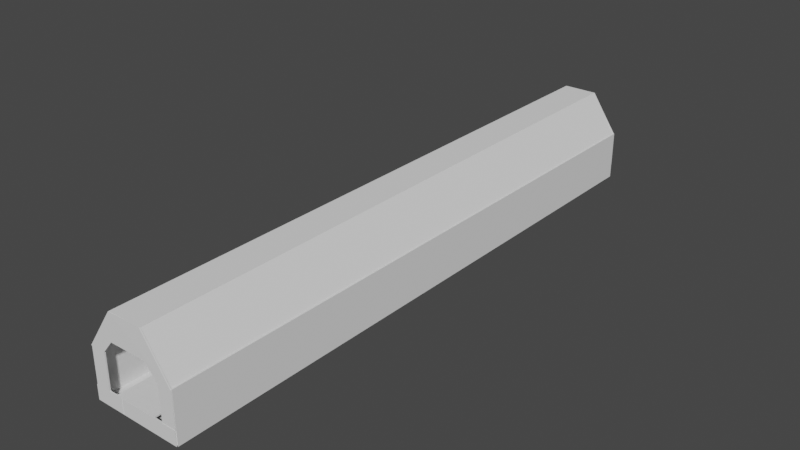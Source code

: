 # Source: SewerRevamped.blend  (saved by Blender 3.1.7; exported with 4.5.12 LTS)
import bpy
from mathutils import Matrix  # noqa: F401  (used for matrix-valued properties, if any)

bpy.ops.wm.read_factory_settings(use_empty=True)
scene = bpy.context.scene
scene.name = 'Scene'

# ---- collections
col_collection = bpy.data.collections.new('Collection'); scene.collection.children.link(col_collection)

# ---- world
world_world = bpy.data.worlds.new('World'); scene.world = world_world
world_world.use_nodes = True; world_world.node_tree.nodes.clear()
_N = world_world.node_tree.nodes; _L = world_world.node_tree.links
n0 = _N.new('ShaderNodeOutputWorld'); n0.name = 'World Output'; n0.location = (300, 300)
n1 = _N.new('ShaderNodeBackground'); n1.name = 'Background'; n1.location = (10, 300)
n1.inputs[0].default_value = (0.05088, 0.05088, 0.05088, 1.0)
_L.new(n1.outputs[0], n0.inputs[0])
n0.is_active_output = True
world_world.color = (0.05088, 0.05088, 0.05088)
world_world.use_sun_shadow = False
world_world.sun_shadow_jitter_overblur = 0.0

# ---- meshes
me_cube_001 = bpy.data.meshes.new('Cube.001')
me_cube_001.from_pydata([(-4.009, -3.658, -0.04042), (-4.009, -3.658, 0.04042), (-4.009, 3.658, -0.04042), (-4.009, 3.658, 0.04042), (4.009, -3.658, -0.04042), (4.009, -3.658, 0.04042), (4.009, 3.658, -0.04042), (4.009, 3.658, 0.04042)], [], [(0, 1, 3, 2), (2, 3, 7, 6), (6, 7, 5, 4), (4, 5, 1, 0), (2, 6, 4, 0), (7, 3, 1, 5)])
_uv = me_cube_001.uv_layers.new(name='UVMap')
_uv.uv.foreach_set('vector', [0.375, 0.0, 0.625, 0.0, 0.625, 0.25, 0.375, 0.25, 0.375, 0.25, 0.625, 0.25, 0.625, 0.5, 0.375, 0.5, 0.375, 0.5, 0.625, 0.5, 0.625, 0.75, 0.375, 0.75, 0.375, 0.75, 0.625, 0.75, 0.625, 1.0, 0.375, 1.0, 0.125, 0.5, 0.375, 0.5, 0.375, 0.75, 0.125, 0.75, 0.625, 0.5, 0.875, 0.5, 0.875, 0.75, 0.625, 0.75])
me_cube_001.use_remesh_fix_poles = True
me_cube_001.use_remesh_preserve_attributes = False
me_cube_001.update()
me_cube_002 = bpy.data.meshes.new('Cube.002')
me_cube_002.from_pydata([(-4.009, -3.658, -0.04042), (-4.009, -3.658, 0.04042), (-4.009, 3.658, -0.04042), (-4.009, 3.658, 0.04042), (4.009, -3.658, -0.04042), (4.009, -3.658, 0.04042), (4.009, 3.658, -0.04042), (4.009, 3.658, 0.04042)], [], [(0, 1, 3, 2), (2, 3, 7, 6), (6, 7, 5, 4), (4, 5, 1, 0), (2, 6, 4, 0), (7, 3, 1, 5)])
_uv = me_cube_002.uv_layers.new(name='UVMap')
_uv.uv.foreach_set('vector', [0.375, 0.0, 0.625, 0.0, 0.625, 0.25, 0.375, 0.25, 0.375, 0.25, 0.625, 0.25, 0.625, 0.5, 0.375, 0.5, 0.375, 0.5, 0.625, 0.5, 0.625, 0.75, 0.375, 0.75, 0.375, 0.75, 0.625, 0.75, 0.625, 1.0, 0.375, 1.0, 0.125, 0.5, 0.375, 0.5, 0.375, 0.75, 0.125, 0.75, 0.625, 0.5, 0.875, 0.5, 0.875, 0.75, 0.625, 0.75])
me_cube_002.use_remesh_fix_poles = True
me_cube_002.use_remesh_preserve_attributes = False
me_cube_002.update()
me_cube_004 = bpy.data.meshes.new('Cube.004')
me_cube_004.from_pydata([(-4.009, -3.658, -0.04042), (-4.009, -3.658, 0.04042), (-4.009, 3.658, -0.04042), (-4.009, 3.658, 0.04042), (4.009, -3.658, -0.04042), (4.009, -3.658, 0.04042), (4.009, 3.658, -0.04042), (4.009, 3.658, 0.04042)], [], [(0, 1, 3, 2), (2, 3, 7, 6), (6, 7, 5, 4), (4, 5, 1, 0), (2, 6, 4, 0), (7, 3, 1, 5)])
_uv = me_cube_004.uv_layers.new(name='UVMap')
_uv.uv.foreach_set('vector', [0.375, 0.0, 0.625, 0.0, 0.625, 0.25, 0.375, 0.25, 0.375, 0.25, 0.625, 0.25, 0.625, 0.5, 0.375, 0.5, 0.375, 0.5, 0.625, 0.5, 0.625, 0.75, 0.375, 0.75, 0.375, 0.75, 0.625, 0.75, 0.625, 1.0, 0.375, 1.0, 0.125, 0.5, 0.375, 0.5, 0.375, 0.75, 0.125, 0.75, 0.625, 0.5, 0.875, 0.5, 0.875, 0.75, 0.625, 0.75])
me_cube_004.use_remesh_fix_poles = True
me_cube_004.use_remesh_preserve_attributes = False
me_cube_004.update()
me_cube_005 = bpy.data.meshes.new('Cube.005')
me_cube_005.from_pydata([(-4.009, -3.658, -0.04042), (-4.009, -3.658, 0.04042), (-4.009, 3.658, -0.04042), (-4.009, 3.658, 0.04042), (4.009, -3.658, -0.04042), (4.009, -3.658, 0.04042), (4.009, 3.658, -0.04042), (4.009, 3.658, 0.04042)], [], [(0, 1, 3, 2), (2, 3, 7, 6), (6, 7, 5, 4), (4, 5, 1, 0), (2, 6, 4, 0), (7, 3, 1, 5)])
_uv = me_cube_005.uv_layers.new(name='UVMap')
_uv.uv.foreach_set('vector', [0.375, 0.0, 0.625, 0.0, 0.625, 0.25, 0.375, 0.25, 0.375, 0.25, 0.625, 0.25, 0.625, 0.5, 0.375, 0.5, 0.375, 0.5, 0.625, 0.5, 0.625, 0.75, 0.375, 0.75, 0.375, 0.75, 0.625, 0.75, 0.625, 1.0, 0.375, 1.0, 0.125, 0.5, 0.375, 0.5, 0.375, 0.75, 0.125, 0.75, 0.625, 0.5, 0.875, 0.5, 0.875, 0.75, 0.625, 0.75])
me_cube_005.use_remesh_fix_poles = True
me_cube_005.use_remesh_preserve_attributes = False
me_cube_005.update()
me_cube_006 = bpy.data.meshes.new('Cube.006')
me_cube_006.from_pydata([(-4.009, -3.658, -0.04042), (-4.009, -3.658, 0.04042), (-4.009, 3.658, -0.04042), (-4.009, 3.658, 0.04042), (4.009, -3.658, -0.04042), (4.009, -3.658, 0.04042), (4.009, 3.658, -0.04042), (4.009, 3.658, 0.04042)], [], [(0, 1, 3, 2), (2, 3, 7, 6), (6, 7, 5, 4), (4, 5, 1, 0), (2, 6, 4, 0), (7, 3, 1, 5)])
_uv = me_cube_006.uv_layers.new(name='UVMap')
_uv.uv.foreach_set('vector', [0.375, 0.0, 0.625, 0.0, 0.625, 0.25, 0.375, 0.25, 0.375, 0.25, 0.625, 0.25, 0.625, 0.5, 0.375, 0.5, 0.375, 0.5, 0.625, 0.5, 0.625, 0.75, 0.375, 0.75, 0.375, 0.75, 0.625, 0.75, 0.625, 1.0, 0.375, 1.0, 0.125, 0.5, 0.375, 0.5, 0.375, 0.75, 0.125, 0.75, 0.625, 0.5, 0.875, 0.5, 0.875, 0.75, 0.625, 0.75])
me_cube_006.use_remesh_fix_poles = True
me_cube_006.use_remesh_preserve_attributes = False
me_cube_006.update()
me_cube_007 = bpy.data.meshes.new('Cube.007')
me_cube_007.from_pydata([(-4.009, -3.658, -0.04042), (-4.009, -3.658, 0.04042), (-4.009, 3.658, -0.04042), (-4.009, 3.658, 0.04042), (4.009, -3.658, -0.04042), (4.009, -3.658, 0.04042), (4.009, 3.658, -0.04042), (4.009, 3.658, 0.04042)], [], [(0, 1, 3, 2), (2, 3, 7, 6), (6, 7, 5, 4), (4, 5, 1, 0), (2, 6, 4, 0), (7, 3, 1, 5)])
_uv = me_cube_007.uv_layers.new(name='UVMap')
_uv.uv.foreach_set('vector', [0.375, 0.0, 0.625, 0.0, 0.625, 0.25, 0.375, 0.25, 0.375, 0.25, 0.625, 0.25, 0.625, 0.5, 0.375, 0.5, 0.375, 0.5, 0.625, 0.5, 0.625, 0.75, 0.375, 0.75, 0.375, 0.75, 0.625, 0.75, 0.625, 1.0, 0.375, 1.0, 0.125, 0.5, 0.375, 0.5, 0.375, 0.75, 0.125, 0.75, 0.625, 0.5, 0.875, 0.5, 0.875, 0.75, 0.625, 0.75])
me_cube_007.use_remesh_fix_poles = True
me_cube_007.use_remesh_preserve_attributes = False
me_cube_007.update()
me_cube_008 = bpy.data.meshes.new('Cube.008')
me_cube_008.from_pydata([(-4.009, -3.658, -0.04042), (-4.009, -3.658, 0.04042), (-4.009, 3.658, -0.04042), (-4.009, 3.658, 0.04042), (4.009, -3.658, -0.04042), (4.009, -3.658, 0.04042), (4.009, 3.658, -0.04042), (4.009, 3.658, 0.04042)], [], [(0, 1, 3, 2), (2, 3, 7, 6), (6, 7, 5, 4), (4, 5, 1, 0), (2, 6, 4, 0), (7, 3, 1, 5)])
_uv = me_cube_008.uv_layers.new(name='UVMap')
_uv.uv.foreach_set('vector', [0.375, 0.0, 0.625, 0.0, 0.625, 0.25, 0.375, 0.25, 0.375, 0.25, 0.625, 0.25, 0.625, 0.5, 0.375, 0.5, 0.375, 0.5, 0.625, 0.5, 0.625, 0.75, 0.375, 0.75, 0.375, 0.75, 0.625, 0.75, 0.625, 1.0, 0.375, 1.0, 0.125, 0.5, 0.375, 0.5, 0.375, 0.75, 0.125, 0.75, 0.625, 0.5, 0.875, 0.5, 0.875, 0.75, 0.625, 0.75])
me_cube_008.use_remesh_fix_poles = True
me_cube_008.use_remesh_preserve_attributes = False
me_cube_008.update()
me_cube_009 = bpy.data.meshes.new('Cube.009')
me_cube_009.from_pydata([(-4.009, -3.658, -0.04042), (-4.009, -3.658, 0.04042), (-4.009, 3.658, -0.04042), (-4.009, 3.658, 0.04042), (4.009, -3.658, -0.04042), (4.009, -3.658, 0.04042), (4.009, 3.658, -0.04042), (4.009, 3.658, 0.04042)], [], [(0, 1, 3, 2), (2, 3, 7, 6), (6, 7, 5, 4), (4, 5, 1, 0), (2, 6, 4, 0), (7, 3, 1, 5)])
_uv = me_cube_009.uv_layers.new(name='UVMap')
_uv.uv.foreach_set('vector', [0.375, 0.0, 0.625, 0.0, 0.625, 0.25, 0.375, 0.25, 0.375, 0.25, 0.625, 0.25, 0.625, 0.5, 0.375, 0.5, 0.375, 0.5, 0.625, 0.5, 0.625, 0.75, 0.375, 0.75, 0.375, 0.75, 0.625, 0.75, 0.625, 1.0, 0.375, 1.0, 0.125, 0.5, 0.375, 0.5, 0.375, 0.75, 0.125, 0.75, 0.625, 0.5, 0.875, 0.5, 0.875, 0.75, 0.625, 0.75])
me_cube_009.use_remesh_fix_poles = True
me_cube_009.use_remesh_preserve_attributes = False
me_cube_009.update()
me_cube_010 = bpy.data.meshes.new('Cube.010')
me_cube_010.from_pydata([(-4.009, -3.658, -0.04042), (-4.009, -3.658, 0.04042), (-4.009, 3.658, -0.04042), (-4.009, 3.658, 0.04042), (4.009, -3.658, -0.04042), (4.009, -3.658, 0.04042), (4.009, 3.658, -0.04042), (4.009, 3.658, 0.04042)], [], [(0, 1, 3, 2), (2, 3, 7, 6), (6, 7, 5, 4), (4, 5, 1, 0), (2, 6, 4, 0), (7, 3, 1, 5)])
_uv = me_cube_010.uv_layers.new(name='UVMap')
_uv.uv.foreach_set('vector', [0.375, 0.0, 0.625, 0.0, 0.625, 0.25, 0.375, 0.25, 0.375, 0.25, 0.625, 0.25, 0.625, 0.5, 0.375, 0.5, 0.375, 0.5, 0.625, 0.5, 0.625, 0.75, 0.375, 0.75, 0.375, 0.75, 0.625, 0.75, 0.625, 1.0, 0.375, 1.0, 0.125, 0.5, 0.375, 0.5, 0.375, 0.75, 0.125, 0.75, 0.625, 0.5, 0.875, 0.5, 0.875, 0.75, 0.625, 0.75])
me_cube_010.use_remesh_fix_poles = True
me_cube_010.use_remesh_preserve_attributes = False
me_cube_010.update()
me_cube_011 = bpy.data.meshes.new('Cube.011')
me_cube_011.from_pydata([(-4.009, -3.658, -0.04042), (-4.009, -3.658, 0.04042), (-4.009, 3.658, -0.04042), (-4.009, 3.658, 0.04042), (4.009, -3.658, -0.04042), (4.009, -3.658, 0.04042), (4.009, 3.658, -0.04042), (4.009, 3.658, 0.04042)], [], [(0, 1, 3, 2), (2, 3, 7, 6), (6, 7, 5, 4), (4, 5, 1, 0), (2, 6, 4, 0), (7, 3, 1, 5)])
_uv = me_cube_011.uv_layers.new(name='UVMap')
_uv.uv.foreach_set('vector', [0.375, 0.0, 0.625, 0.0, 0.625, 0.25, 0.375, 0.25, 0.375, 0.25, 0.625, 0.25, 0.625, 0.5, 0.375, 0.5, 0.375, 0.5, 0.625, 0.5, 0.625, 0.75, 0.375, 0.75, 0.375, 0.75, 0.625, 0.75, 0.625, 1.0, 0.375, 1.0, 0.125, 0.5, 0.375, 0.5, 0.375, 0.75, 0.125, 0.75, 0.625, 0.5, 0.875, 0.5, 0.875, 0.75, 0.625, 0.75])
me_cube_011.use_remesh_fix_poles = True
me_cube_011.use_remesh_preserve_attributes = False
me_cube_011.update()
me_cube_012 = bpy.data.meshes.new('Cube.012')
me_cube_012.from_pydata([(-4.009, -3.658, -0.04042), (-4.009, -3.658, 0.04042), (-4.009, 3.658, -0.04042), (-4.009, 3.658, 0.04042), (4.009, -3.658, -0.04042), (4.009, -3.658, 0.04042), (4.009, 3.658, -0.04042), (4.009, 3.658, 0.04042)], [], [(0, 1, 3, 2), (2, 3, 7, 6), (6, 7, 5, 4), (4, 5, 1, 0), (2, 6, 4, 0), (7, 3, 1, 5)])
_uv = me_cube_012.uv_layers.new(name='UVMap')
_uv.uv.foreach_set('vector', [0.375, 0.0, 0.625, 0.0, 0.625, 0.25, 0.375, 0.25, 0.375, 0.25, 0.625, 0.25, 0.625, 0.5, 0.375, 0.5, 0.375, 0.5, 0.625, 0.5, 0.625, 0.75, 0.375, 0.75, 0.375, 0.75, 0.625, 0.75, 0.625, 1.0, 0.375, 1.0, 0.125, 0.5, 0.375, 0.5, 0.375, 0.75, 0.125, 0.75, 0.625, 0.5, 0.875, 0.5, 0.875, 0.75, 0.625, 0.75])
me_cube_012.use_remesh_fix_poles = True
me_cube_012.use_remesh_preserve_attributes = False
me_cube_012.update()
me_cube_013 = bpy.data.meshes.new('Cube.013')
me_cube_013.from_pydata([(-4.009, -3.658, -0.04042), (-4.009, -3.658, 0.04042), (-4.009, 3.658, -0.04042), (-4.009, 3.658, 0.04042), (4.009, -3.658, -0.04042), (4.009, -3.658, 0.04042), (4.009, 3.658, -0.04042), (4.009, 3.658, 0.04042)], [], [(0, 1, 3, 2), (2, 3, 7, 6), (6, 7, 5, 4), (4, 5, 1, 0), (2, 6, 4, 0), (7, 3, 1, 5)])
_uv = me_cube_013.uv_layers.new(name='UVMap')
_uv.uv.foreach_set('vector', [0.375, 0.0, 0.625, 0.0, 0.625, 0.25, 0.375, 0.25, 0.375, 0.25, 0.625, 0.25, 0.625, 0.5, 0.375, 0.5, 0.375, 0.5, 0.625, 0.5, 0.625, 0.75, 0.375, 0.75, 0.375, 0.75, 0.625, 0.75, 0.625, 1.0, 0.375, 1.0, 0.125, 0.5, 0.375, 0.5, 0.375, 0.75, 0.125, 0.75, 0.625, 0.5, 0.875, 0.5, 0.875, 0.75, 0.625, 0.75])
me_cube_013.use_remesh_fix_poles = True
me_cube_013.use_remesh_preserve_attributes = False
me_cube_013.update()
me_cube_014 = bpy.data.meshes.new('Cube.014')
me_cube_014.from_pydata([(-4.009, -3.658, -0.04042), (-4.009, -3.658, 0.04042), (-4.009, 3.658, -0.04042), (-4.009, 3.658, 0.04042), (4.009, -3.658, -0.04042), (4.009, -3.658, 0.04042), (4.009, 3.658, -0.04042), (4.009, 3.658, 0.04042)], [], [(0, 1, 3, 2), (2, 3, 7, 6), (6, 7, 5, 4), (4, 5, 1, 0), (2, 6, 4, 0), (7, 3, 1, 5)])
_uv = me_cube_014.uv_layers.new(name='UVMap')
_uv.uv.foreach_set('vector', [0.375, 0.0, 0.625, 0.0, 0.625, 0.25, 0.375, 0.25, 0.375, 0.25, 0.625, 0.25, 0.625, 0.5, 0.375, 0.5, 0.375, 0.5, 0.625, 0.5, 0.625, 0.75, 0.375, 0.75, 0.375, 0.75, 0.625, 0.75, 0.625, 1.0, 0.375, 1.0, 0.125, 0.5, 0.375, 0.5, 0.375, 0.75, 0.125, 0.75, 0.625, 0.5, 0.875, 0.5, 0.875, 0.75, 0.625, 0.75])
me_cube_014.use_remesh_fix_poles = True
me_cube_014.use_remesh_preserve_attributes = False
me_cube_014.update()
me_cube_015 = bpy.data.meshes.new('Cube.015')
me_cube_015.from_pydata([(-4.009, -3.658, -0.04042), (-4.009, -3.658, 0.04042), (-4.009, 3.658, -0.04042), (-4.009, 3.658, 0.04042), (4.009, -3.658, -0.04042), (4.009, -3.658, 0.04042), (4.009, 3.658, -0.04042), (4.009, 3.658, 0.04042)], [], [(0, 1, 3, 2), (2, 3, 7, 6), (6, 7, 5, 4), (4, 5, 1, 0), (2, 6, 4, 0), (7, 3, 1, 5)])
_uv = me_cube_015.uv_layers.new(name='UVMap')
_uv.uv.foreach_set('vector', [0.375, 0.0, 0.625, 0.0, 0.625, 0.25, 0.375, 0.25, 0.375, 0.25, 0.625, 0.25, 0.625, 0.5, 0.375, 0.5, 0.375, 0.5, 0.625, 0.5, 0.625, 0.75, 0.375, 0.75, 0.375, 0.75, 0.625, 0.75, 0.625, 1.0, 0.375, 1.0, 0.125, 0.5, 0.375, 0.5, 0.375, 0.75, 0.125, 0.75, 0.625, 0.5, 0.875, 0.5, 0.875, 0.75, 0.625, 0.75])
me_cube_015.use_remesh_fix_poles = True
me_cube_015.use_remesh_preserve_attributes = False
me_cube_015.update()
me_cube_016 = bpy.data.meshes.new('Cube.016')
me_cube_016.from_pydata([(-4.009, -3.658, -0.04042), (-4.009, -3.658, 0.04042), (-4.009, 3.658, -0.04042), (-4.009, 3.658, 0.04042), (4.009, -3.658, -0.04042), (4.009, -3.658, 0.04042), (4.009, 3.658, -0.04042), (4.009, 3.658, 0.04042)], [], [(0, 1, 3, 2), (2, 3, 7, 6), (6, 7, 5, 4), (4, 5, 1, 0), (2, 6, 4, 0), (7, 3, 1, 5)])
_uv = me_cube_016.uv_layers.new(name='UVMap')
_uv.uv.foreach_set('vector', [0.375, 0.0, 0.625, 0.0, 0.625, 0.25, 0.375, 0.25, 0.375, 0.25, 0.625, 0.25, 0.625, 0.5, 0.375, 0.5, 0.375, 0.5, 0.625, 0.5, 0.625, 0.75, 0.375, 0.75, 0.375, 0.75, 0.625, 0.75, 0.625, 1.0, 0.375, 1.0, 0.125, 0.5, 0.375, 0.5, 0.375, 0.75, 0.125, 0.75, 0.625, 0.5, 0.875, 0.5, 0.875, 0.75, 0.625, 0.75])
me_cube_016.use_remesh_fix_poles = True
me_cube_016.use_remesh_preserve_attributes = False
me_cube_016.update()
me_cube_017 = bpy.data.meshes.new('Cube.017')
me_cube_017.from_pydata([(-18.2, -1.4, -0.04819), (-18.2, -1.4, 0.03264), (-18.12, 1.406, -0.03665), (-18.12, 1.406, 0.04419), (4.009, -3.658, -0.04042), (4.009, -3.658, 0.04042), (4.009, 3.658, -0.04042), (4.009, 3.658, 0.04042), (-3.235, 1.528, 0.0394), (-3.235, 1.523, -0.04144), (-3.337, -1.454, -0.04041), (-3.337, -1.446, 0.04042), (4.009, 2.407, 0.04038), (4.009, 2.406, -0.04042), (4.009, -2.509, -0.04042), (4.009, -2.501, 0.04042)], [], [(0, 1, 3, 2), (2, 3, 7, 6), (6, 7, 12, 13), (4, 5, 1, 0), (2, 6, 13, 9, 10, 14, 4, 0), (7, 3, 1, 5, 15, 11, 8, 12), (9, 8, 11, 10), (10, 11, 15, 14), (13, 12, 8, 9), (14, 15, 5, 4)])
_uv = me_cube_017.uv_layers.new(name='UVMap')
_uv.uv.foreach_set('vector', [0.375, 0.0, 0.625, 0.0, 0.625, 0.25, 0.375, 0.25, 0.375, 0.25, 0.625, 0.25, 0.625, 0.5, 0.375, 0.5, 0.375, 0.5, 0.625, 0.5, 0.625, 0.5433, 0.375, 0.5428, 0.375, 0.75, 0.625, 0.75, 0.625, 1.0, 0.375, 1.0, 0.125, 0.5, 0.375, 0.5, 0.375, 0.5428, 0.375, 0.573, 0.375, 0.6608, 0.375, 0.7107, 0.375, 0.75, 0.125, 0.75, 0.625, 0.5, 0.875, 0.5, 0.875, 0.75, 0.625, 0.75, 0.625, 0.7105, 0.625, 0.6605, 0.625, 0.5728, 0.625, 0.5433, 0.375, 0.573, 0.625, 0.5728, 0.625, 0.6605, 0.375, 0.6608, 0.375, 0.6608, 0.625, 0.6605, 0.625, 0.7105, 0.375, 0.7107, 0.375, 0.5428, 0.625, 0.5433, 0.625, 0.5728, 0.375, 0.573, 0.375, 0.7107, 0.625, 0.7105, 0.625, 0.75, 0.375, 0.75])
me_cube_017.use_remesh_fix_poles = True
me_cube_017.use_remesh_preserve_attributes = False
me_cube_017.update()
me_cube_018 = bpy.data.meshes.new('Cube.018')
me_cube_018.from_pydata([(-18.2, -1.4, -0.04819), (-18.2, -1.4, 0.03264), (-18.12, 1.406, -0.03665), (-18.12, 1.406, 0.04419), (4.009, -3.658, -0.04042), (4.009, -3.658, 0.04042), (4.009, 3.658, -0.04042), (4.009, 3.658, 0.04042), (-3.235, 1.528, 0.0394), (-3.235, 1.523, -0.04144), (-3.337, -1.454, -0.04041), (-3.337, -1.446, 0.04042), (4.009, 2.407, 0.04038), (4.009, 2.406, -0.04042), (4.009, -2.509, -0.04042), (4.009, -2.501, 0.04042)], [], [(0, 1, 3, 2), (2, 3, 7, 6), (6, 7, 12, 13), (4, 5, 1, 0), (2, 6, 13, 9, 10, 14, 4, 0), (7, 3, 1, 5, 15, 11, 8, 12), (9, 8, 11, 10), (10, 11, 15, 14), (13, 12, 8, 9), (14, 15, 5, 4)])
_uv = me_cube_018.uv_layers.new(name='UVMap')
_uv.uv.foreach_set('vector', [0.375, 0.0, 0.625, 0.0, 0.625, 0.25, 0.375, 0.25, 0.375, 0.25, 0.625, 0.25, 0.625, 0.5, 0.375, 0.5, 0.375, 0.5, 0.625, 0.5, 0.625, 0.5433, 0.375, 0.5428, 0.375, 0.75, 0.625, 0.75, 0.625, 1.0, 0.375, 1.0, 0.125, 0.5, 0.375, 0.5, 0.375, 0.5428, 0.375, 0.573, 0.375, 0.6608, 0.375, 0.7107, 0.375, 0.75, 0.125, 0.75, 0.625, 0.5, 0.875, 0.5, 0.875, 0.75, 0.625, 0.75, 0.625, 0.7105, 0.625, 0.6605, 0.625, 0.5728, 0.625, 0.5433, 0.375, 0.573, 0.625, 0.5728, 0.625, 0.6605, 0.375, 0.6608, 0.375, 0.6608, 0.625, 0.6605, 0.625, 0.7105, 0.375, 0.7107, 0.375, 0.5428, 0.625, 0.5433, 0.625, 0.5728, 0.375, 0.573, 0.375, 0.7107, 0.625, 0.7105, 0.625, 0.75, 0.375, 0.75])
me_cube_018.use_remesh_fix_poles = True
me_cube_018.use_remesh_preserve_attributes = False
me_cube_018.update()

# ---- objects
ob_cube = bpy.data.objects.new('Cube', me_cube_001)
ob_cube_001 = bpy.data.objects.new('Cube.001', me_cube_002)
ob_cube_003 = bpy.data.objects.new('Cube.003', me_cube_004)
ob_cube_004 = bpy.data.objects.new('Cube.004', me_cube_005)
ob_cube_005 = bpy.data.objects.new('Cube.005', me_cube_006)
ob_cube_006 = bpy.data.objects.new('Cube.006', me_cube_007)
ob_cube_002 = bpy.data.objects.new('Cube.002', me_cube_008)
ob_cube_007 = bpy.data.objects.new('Cube.007', me_cube_009)
ob_cube_008 = bpy.data.objects.new('Cube.008', me_cube_010)
ob_cube_009 = bpy.data.objects.new('Cube.009', me_cube_011)
ob_cube_010 = bpy.data.objects.new('Cube.010', me_cube_012)
ob_cube_011 = bpy.data.objects.new('Cube.011', me_cube_013)
ob_cube_012 = bpy.data.objects.new('Cube.012', me_cube_014)
ob_cube_013 = bpy.data.objects.new('Cube.013', me_cube_015)
ob_cube_014 = bpy.data.objects.new('Cube.014', me_cube_016)
ob_cube_015 = bpy.data.objects.new('Cube.015', me_cube_017)
ob_cube_016 = bpy.data.objects.new('Cube.016', me_cube_018)

# ---- transforms, parenting, visibility, modifiers, constraints
ob_cube.location = (3.023, 20.43, 0.04042)
ob_cube.scale = (0.7597, 5.581, 1.0)
ob_cube_001.location = (0.02922, 20.43, 1.688)
ob_cube_001.rotation_euler = (0.0, -1.57, 0.0)
ob_cube_001.scale = (0.4163, 5.581, 1.0)
ob_cube_003.location = (1.968, 20.34, 0.5008)
ob_cube_003.rotation_euler = (0.0, -1.57, 0.0)
ob_cube_003.scale = (0.1172, 5.581, 1.0)
ob_cube_004.location = (4.049, 20.4, 0.4843)
ob_cube_004.rotation_euler = (0.0, -1.57, 0.0)
ob_cube_004.scale = (0.1172, 5.581, 1.0)
ob_cube_005.location = (2.996, 20.39, 0.9456)
ob_cube_005.scale = (0.3599, 5.581, 1.0)
ob_cube_006.location = (3.013, -0.01238, 0.5008)
ob_cube_006.rotation_euler = (0.0, -1.57, -1.567)
ob_cube_006.scale = (-0.1213, -0.8247, -1.092)
ob_cube_002.location = (6.029, 20.43, 1.675)
ob_cube_002.rotation_euler = (0.0, -1.57, 0.0)
ob_cube_002.scale = (0.418, 5.581, 1.0)
ob_cube_007.location = (3.015, 40.83, 0.501)
ob_cube_007.rotation_euler = (0.0, -1.57, -1.567)
ob_cube_007.scale = (-0.1213, -0.8247, -1.092)
ob_cube_008.location = (0.5414, -0.02186, 2.166)
ob_cube_008.rotation_euler = (1.574, 0.0008353, -3.14)
ob_cube_008.scale = (-0.1213, -0.3217, -1.092)
ob_cube_009.location = (5.574, 0.01897, 2.166)
ob_cube_009.rotation_euler = (1.574, 0.0008353, -3.14)
ob_cube_009.scale = (-0.1213, -0.3217, -1.092)
ob_cube_010.location = (0.5006, 40.84, 2.166)
ob_cube_010.rotation_euler = (1.574, 0.0008353, -3.14)
ob_cube_010.scale = (-0.1213, -0.3217, -1.092)
ob_cube_011.location = (5.574, 40.84, 2.166)
ob_cube_011.rotation_euler = (1.574, 0.0008353, -3.14)
ob_cube_011.scale = (-0.1213, -0.3217, -1.092)
ob_cube_012.location = (0.9686, 20.45, 4.622)
ob_cube_012.rotation_euler = (0.0, -0.9755, 0.0)
ob_cube_012.scale = (0.4163, 5.581, 1.0)
ob_cube_013.location = (5.073, 20.47, 4.628)
ob_cube_013.rotation_euler = (0.0, -0.9755, 3.141)
ob_cube_013.scale = (0.4163, 5.581, 1.0)
ob_cube_014.location = (3.007, 20.39, 5.997)
ob_cube_014.scale = (0.2891, 5.581, 1.0)
ob_cube_015.location = (3.013, -0.01238, 3.833)
ob_cube_015.rotation_euler = (0.0, -1.57, -1.567)
ob_cube_015.scale = (-0.1213, -0.8247, -1.092)
ob_cube_016.location = (3.013, 40.83, 3.824)
ob_cube_016.rotation_euler = (0.0, -1.57, -1.567)
ob_cube_016.scale = (-0.1213, -0.8247, -1.092)

# ---- collection membership
col_collection.objects.link(ob_cube)
col_collection.objects.link(ob_cube_001)
col_collection.objects.link(ob_cube_003)
col_collection.objects.link(ob_cube_004)
col_collection.objects.link(ob_cube_005)
col_collection.objects.link(ob_cube_006)
col_collection.objects.link(ob_cube_002)
col_collection.objects.link(ob_cube_007)
col_collection.objects.link(ob_cube_008)
col_collection.objects.link(ob_cube_009)
col_collection.objects.link(ob_cube_010)
col_collection.objects.link(ob_cube_011)
col_collection.objects.link(ob_cube_012)
col_collection.objects.link(ob_cube_013)
col_collection.objects.link(ob_cube_014)
col_collection.objects.link(ob_cube_015)
col_collection.objects.link(ob_cube_016)

# ---- scene / render settings (as saved in the file)
scene.frame_start = 1; scene.frame_end = 250; scene.frame_set(1)
scene.render.engine = 'BLENDER_EEVEE_NEXT'
scene.cycles.sampling_pattern = 'TABULATED_SOBOL'
scene.cycles.use_light_tree = False
scene.view_settings.view_transform = 'Filmic'
bpy.context.view_layer.update()

# ---- added for rendering (the .blend has no active camera and no usable light): camera, sun
cam_auto = bpy.data.cameras.new('AutoCamera')
cam_auto.lens = 50.0
cam_auto.sensor_width = 36.0
cam_auto.clip_end = 1000.0
ob_auto_camera = bpy.data.objects.new('AutoCamera', cam_auto)
scene.collection.objects.link(ob_auto_camera)
ob_auto_camera.location = (41.7551, -26.0672, 34.0047)
ob_auto_camera.rotation_euler = (1.09748, -7.21219e-08, 0.694738)
scene.camera = ob_auto_camera
light_auto_sun = bpy.data.lights.new('AutoSun', 'SUN')
light_auto_sun.energy = 3.0
light_auto_sun.angle = 0.0523599
ob_auto_sun = bpy.data.objects.new('AutoSun', light_auto_sun)
scene.collection.objects.link(ob_auto_sun)
ob_auto_sun.rotation_euler = (0.872665, 0.174533, 0.523599)
bpy.context.view_layer.update()
